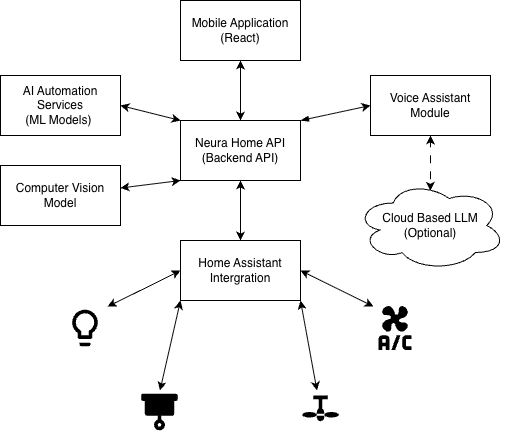

The diagram above was exported from draw.io. Its source (the exported page's mxGraphModel, read from the mxfile embedded in the PNG):
<mxGraphModel dx="1285" dy="747" grid="1" gridSize="10" guides="1" tooltips="1" connect="1" arrows="1" fold="1" page="1" pageScale="1" pageWidth="850" pageHeight="1100" math="0" shadow="0">
  <root>
    <mxCell id="0" />
    <mxCell id="1" parent="0" />
    <mxCell id="n5FT98rMYO3khSu1hqTU-1" parent="1" style="rounded=0;whiteSpace=wrap;html=1;" value="Mobile Application (React)" vertex="1">
      <mxGeometry height="60" width="120" x="350" y="160" as="geometry" />
    </mxCell>
    <mxCell id="n5FT98rMYO3khSu1hqTU-15" edge="1" parent="1" source="n5FT98rMYO3khSu1hqTU-2" style="rounded=0;orthogonalLoop=1;jettySize=auto;html=1;exitX=0;exitY=0;exitDx=0;exitDy=0;entryX=1;entryY=0.5;entryDx=0;entryDy=0;startArrow=classic;startFill=1;" target="n5FT98rMYO3khSu1hqTU-10">
      <mxGeometry relative="1" as="geometry" />
    </mxCell>
    <mxCell id="n5FT98rMYO3khSu1hqTU-17" edge="1" parent="1" source="n5FT98rMYO3khSu1hqTU-2" style="rounded=0;orthogonalLoop=1;jettySize=auto;html=1;exitX=0;exitY=1;exitDx=0;exitDy=0;startArrow=classic;startFill=1;" target="n5FT98rMYO3khSu1hqTU-12">
      <mxGeometry relative="1" as="geometry" />
    </mxCell>
    <mxCell id="n5FT98rMYO3khSu1hqTU-20" edge="1" parent="1" source="n5FT98rMYO3khSu1hqTU-2" style="rounded=0;orthogonalLoop=1;jettySize=auto;html=1;exitX=1;exitY=0;exitDx=0;exitDy=0;entryX=0;entryY=0.5;entryDx=0;entryDy=0;startArrow=blockThin;startFill=1;" target="n5FT98rMYO3khSu1hqTU-11">
      <mxGeometry relative="1" as="geometry" />
    </mxCell>
    <mxCell id="n5FT98rMYO3khSu1hqTU-2" parent="1" style="rounded=0;whiteSpace=wrap;html=1;" value="Neura Home API (Backend API)" vertex="1">
      <mxGeometry height="60" width="120" x="350" y="280" as="geometry" />
    </mxCell>
    <mxCell id="n5FT98rMYO3khSu1hqTU-29" edge="1" parent="1" source="n5FT98rMYO3khSu1hqTU-3" style="rounded=0;orthogonalLoop=1;jettySize=auto;html=1;exitX=0;exitY=0.5;exitDx=0;exitDy=0;entryX=1;entryY=0;entryDx=0;entryDy=0;startArrow=classic;startFill=1;" target="n5FT98rMYO3khSu1hqTU-27">
      <mxGeometry relative="1" as="geometry">
        <Array as="points">
          <mxPoint x="310" y="450" />
        </Array>
      </mxGeometry>
    </mxCell>
    <mxCell id="n5FT98rMYO3khSu1hqTU-30" edge="1" parent="1" source="n5FT98rMYO3khSu1hqTU-3" style="rounded=0;orthogonalLoop=1;jettySize=auto;html=1;exitX=1;exitY=0.5;exitDx=0;exitDy=0;entryX=0;entryY=0;entryDx=0;entryDy=0;endArrow=classic;endFill=1;startArrow=classic;startFill=1;" target="n5FT98rMYO3khSu1hqTU-26">
      <mxGeometry relative="1" as="geometry" />
    </mxCell>
    <mxCell id="n5FT98rMYO3khSu1hqTU-31" edge="1" parent="1" source="n5FT98rMYO3khSu1hqTU-3" style="rounded=0;orthogonalLoop=1;jettySize=auto;html=1;exitX=0;exitY=1;exitDx=0;exitDy=0;entryX=0.5;entryY=0;entryDx=0;entryDy=0;startArrow=classic;startFill=1;" target="n5FT98rMYO3khSu1hqTU-24">
      <mxGeometry relative="1" as="geometry" />
    </mxCell>
    <mxCell id="n5FT98rMYO3khSu1hqTU-32" edge="1" parent="1" source="n5FT98rMYO3khSu1hqTU-3" style="rounded=0;orthogonalLoop=1;jettySize=auto;html=1;exitX=1;exitY=1;exitDx=0;exitDy=0;startArrow=classic;startFill=1;" target="n5FT98rMYO3khSu1hqTU-25">
      <mxGeometry relative="1" as="geometry" />
    </mxCell>
    <mxCell id="n5FT98rMYO3khSu1hqTU-3" parent="1" style="rounded=0;whiteSpace=wrap;html=1;" value="Home Assistant Intergration" vertex="1">
      <mxGeometry height="60" width="120" x="350" y="400" as="geometry" />
    </mxCell>
    <mxCell id="n5FT98rMYO3khSu1hqTU-8" edge="1" parent="1" source="n5FT98rMYO3khSu1hqTU-1" style="endArrow=classic;startArrow=classic;html=1;rounded=0;entryX=0.5;entryY=0;entryDx=0;entryDy=0;" target="n5FT98rMYO3khSu1hqTU-2" value="">
      <mxGeometry height="50" relative="1" width="50" as="geometry">
        <mxPoint x="400" y="370" as="sourcePoint" />
        <mxPoint x="450" y="320" as="targetPoint" />
      </mxGeometry>
    </mxCell>
    <mxCell id="n5FT98rMYO3khSu1hqTU-9" edge="1" parent="1" source="n5FT98rMYO3khSu1hqTU-3" style="endArrow=classic;startArrow=classic;html=1;rounded=0;exitX=0.5;exitY=0;exitDx=0;exitDy=0;entryX=0.5;entryY=1;entryDx=0;entryDy=0;" target="n5FT98rMYO3khSu1hqTU-2" value="">
      <mxGeometry height="50" relative="1" width="50" as="geometry">
        <mxPoint x="400" y="370" as="sourcePoint" />
        <mxPoint x="450" y="320" as="targetPoint" />
      </mxGeometry>
    </mxCell>
    <mxCell id="n5FT98rMYO3khSu1hqTU-10" parent="1" style="rounded=0;whiteSpace=wrap;html=1;" value="AI Automation Services&lt;div&gt;(ML Models)&amp;nbsp;&lt;/div&gt;" vertex="1">
      <mxGeometry height="60" width="120" x="170" y="235" as="geometry" />
    </mxCell>
    <mxCell id="n5FT98rMYO3khSu1hqTU-21" edge="1" parent="1" source="n5FT98rMYO3khSu1hqTU-11" style="edgeStyle=orthogonalEdgeStyle;rounded=0;orthogonalLoop=1;jettySize=auto;html=1;exitX=0.5;exitY=1;exitDx=0;exitDy=0;entryX=0.499;entryY=0.115;entryDx=0;entryDy=0;entryPerimeter=0;startArrow=classic;startFill=1;dashed=1;dashPattern=8 8;" target="n5FT98rMYO3khSu1hqTU-22">
      <mxGeometry relative="1" as="geometry">
        <Array as="points">
          <mxPoint x="600" y="300" />
          <mxPoint x="600" y="300" />
        </Array>
        <mxPoint x="600" y="350" as="targetPoint" />
      </mxGeometry>
    </mxCell>
    <mxCell id="n5FT98rMYO3khSu1hqTU-11" parent="1" style="rounded=0;whiteSpace=wrap;html=1;" value="Voice Assistant Module" vertex="1">
      <mxGeometry height="60" width="120" x="540" y="235" as="geometry" />
    </mxCell>
    <mxCell id="n5FT98rMYO3khSu1hqTU-12" parent="1" style="rounded=0;whiteSpace=wrap;html=1;" value="Computer Vision Model" vertex="1">
      <mxGeometry height="60" width="120" x="170" y="325" as="geometry" />
    </mxCell>
    <mxCell id="n5FT98rMYO3khSu1hqTU-22" parent="1" style="ellipse;shape=cloud;whiteSpace=wrap;html=1;" value="Cloud Based LLM&lt;div&gt;(Optional)&lt;/div&gt;" vertex="1">
      <mxGeometry height="90" width="150" x="525" y="340" as="geometry" />
    </mxCell>
    <mxCell id="n5FT98rMYO3khSu1hqTU-24" parent="1" style="shape=image;verticalLabelPosition=bottom;labelBackgroundColor=default;verticalAlign=top;aspect=fixed;imageAspect=0;editableCssRules=.*;image=data:image/svg+xml,(base64 omitted: 512 chars);" value="" vertex="1">
      <mxGeometry height="44" width="44" x="307.5" y="550" as="geometry" />
    </mxCell>
    <mxCell id="n5FT98rMYO3khSu1hqTU-25" parent="1" style="shape=image;verticalLabelPosition=bottom;labelBackgroundColor=default;verticalAlign=top;aspect=fixed;imageAspect=0;editableCssRules=.*;image=data:image/svg+xml,(base64 omitted: 596 chars);" value="" vertex="1">
      <mxGeometry height="44" width="44" x="468.5" y="550" as="geometry" />
    </mxCell>
    <mxCell id="n5FT98rMYO3khSu1hqTU-26" parent="1" style="shape=image;verticalLabelPosition=bottom;labelBackgroundColor=default;verticalAlign=top;aspect=fixed;imageAspect=0;editableCssRules=.*;image=data:image/svg+xml,(base64 omitted: 1120 chars);" value="" vertex="1">
      <mxGeometry height="44" width="44" x="543" y="466" as="geometry" />
    </mxCell>
    <mxCell id="n5FT98rMYO3khSu1hqTU-27" parent="1" style="shape=image;verticalLabelPosition=bottom;labelBackgroundColor=default;verticalAlign=top;aspect=fixed;imageAspect=0;editableCssRules=.*;image=data:image/svg+xml,(base64 omitted: 508 chars);" value="" vertex="1">
      <mxGeometry height="44" width="44" x="233" y="466" as="geometry" />
    </mxCell>
  </root>
</mxGraphModel>